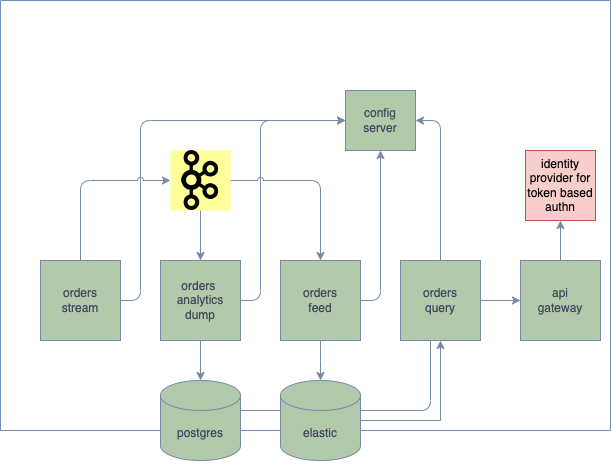

The diagram above was exported from draw.io. Its source (the exported page's mxGraphModel, read from the mxfile embedded in the PNG):
<mxGraphModel dx="1120" dy="739" grid="1" gridSize="10" guides="1" tooltips="1" connect="1" arrows="1" fold="1" page="1" pageScale="1" pageWidth="850" pageHeight="1100" math="0" shadow="0">
  <root>
    <mxCell id="0" />
    <mxCell id="1" parent="0" />
    <mxCell id="R1HbzYRW8paZlCn8kY2l-27" value="" style="endArrow=classic;html=1;rounded=1;exitX=0.5;exitY=1;exitDx=0;exitDy=0;exitPerimeter=0;jumpStyle=arc;labelBackgroundColor=none;strokeColor=#788AA3;fontColor=default;" parent="1" source="R1HbzYRW8paZlCn8kY2l-14" edge="1">
      <mxGeometry width="50" height="50" relative="1" as="geometry">
        <mxPoint x="380" y="470" as="sourcePoint" />
        <mxPoint x="480" y="320" as="targetPoint" />
        <Array as="points">
          <mxPoint x="250" y="420" />
          <mxPoint x="400" y="420" />
          <mxPoint x="480" y="420" />
          <mxPoint x="480" y="390" />
          <mxPoint x="480" y="360" />
          <mxPoint x="480" y="330" />
        </Array>
      </mxGeometry>
    </mxCell>
    <mxCell id="R1HbzYRW8paZlCn8kY2l-38" value="" style="swimlane;startSize=0;strokeColor=#6c8ebf;fillColor=#dae8fc;fillStyle=hatch;glass=0;" parent="1" vertex="1">
      <mxGeometry x="50" y="10" width="610" height="430" as="geometry" />
    </mxCell>
    <mxCell id="R1HbzYRW8paZlCn8kY2l-40" value="identity provider for token based authn" style="whiteSpace=wrap;html=1;aspect=fixed;strokeColor=#b85450;fillColor=#f8cecc;" parent="R1HbzYRW8paZlCn8kY2l-38" vertex="1">
      <mxGeometry x="525" y="150" width="70" height="70" as="geometry" />
    </mxCell>
    <mxCell id="R1HbzYRW8paZlCn8kY2l-34" value="orders&amp;nbsp;&lt;br&gt;analytics&lt;br&gt;dump" style="rounded=0;whiteSpace=wrap;html=1;fillColor=#B2C9AB;strokeColor=#788AA3;labelBackgroundColor=none;fontColor=#46495D;" parent="R1HbzYRW8paZlCn8kY2l-38" vertex="1">
      <mxGeometry x="160" y="260" width="80" height="80" as="geometry" />
    </mxCell>
    <mxCell id="R1HbzYRW8paZlCn8kY2l-2" value="orders&lt;br&gt;feed" style="whiteSpace=wrap;html=1;aspect=fixed;fillColor=#B2C9AB;strokeColor=#788AA3;labelBackgroundColor=none;fontColor=#46495D;" parent="R1HbzYRW8paZlCn8kY2l-38" vertex="1">
      <mxGeometry x="280" y="260" width="80" height="80" as="geometry" />
    </mxCell>
    <mxCell id="R1HbzYRW8paZlCn8kY2l-16" value="orders&lt;br&gt;query" style="whiteSpace=wrap;html=1;fillColor=#B2C9AB;strokeColor=#788AA3;labelBackgroundColor=none;fontColor=#46495D;" parent="R1HbzYRW8paZlCn8kY2l-38" vertex="1">
      <mxGeometry x="400" y="260" width="80" height="80" as="geometry" />
    </mxCell>
    <mxCell id="R1HbzYRW8paZlCn8kY2l-1" value="orders&lt;br&gt;stream" style="whiteSpace=wrap;html=1;aspect=fixed;fillColor=#B2C9AB;strokeColor=#788AA3;labelBackgroundColor=none;fontColor=#46495D;" parent="R1HbzYRW8paZlCn8kY2l-38" vertex="1">
      <mxGeometry x="40" y="260" width="80" height="80" as="geometry" />
    </mxCell>
    <mxCell id="R1HbzYRW8paZlCn8kY2l-14" value="postgres" style="shape=cylinder3;whiteSpace=wrap;html=1;boundedLbl=1;backgroundOutline=1;size=15;fillColor=#B2C9AB;strokeColor=#788AA3;labelBackgroundColor=none;fontColor=#46495D;" parent="R1HbzYRW8paZlCn8kY2l-38" vertex="1">
      <mxGeometry x="160" y="380" width="80" height="80" as="geometry" />
    </mxCell>
    <mxCell id="R1HbzYRW8paZlCn8kY2l-15" value="" style="endArrow=classic;html=1;rounded=1;exitX=0.5;exitY=1;exitDx=0;exitDy=0;labelBackgroundColor=none;strokeColor=#788AA3;fontColor=default;" parent="R1HbzYRW8paZlCn8kY2l-38" source="R1HbzYRW8paZlCn8kY2l-34" target="R1HbzYRW8paZlCn8kY2l-14" edge="1">
      <mxGeometry width="50" height="50" relative="1" as="geometry">
        <mxPoint x="260" y="460" as="sourcePoint" />
        <mxPoint x="430" y="260" as="targetPoint" />
      </mxGeometry>
    </mxCell>
    <mxCell id="R1HbzYRW8paZlCn8kY2l-3" value="elastic" style="shape=cylinder3;whiteSpace=wrap;html=1;boundedLbl=1;backgroundOutline=1;size=15;fillColor=#B2C9AB;strokeColor=#788AA3;labelBackgroundColor=none;fontColor=#46495D;" parent="R1HbzYRW8paZlCn8kY2l-38" vertex="1">
      <mxGeometry x="280" y="380" width="80" height="80" as="geometry" />
    </mxCell>
    <mxCell id="R1HbzYRW8paZlCn8kY2l-11" value="" style="endArrow=classic;html=1;rounded=1;entryX=0.5;entryY=0;entryDx=0;entryDy=0;entryPerimeter=0;exitX=0.5;exitY=1;exitDx=0;exitDy=0;labelBackgroundColor=none;strokeColor=#788AA3;fontColor=default;" parent="R1HbzYRW8paZlCn8kY2l-38" source="R1HbzYRW8paZlCn8kY2l-2" target="R1HbzYRW8paZlCn8kY2l-3" edge="1">
      <mxGeometry width="50" height="50" relative="1" as="geometry">
        <mxPoint x="360" y="310" as="sourcePoint" />
        <mxPoint x="410" y="260" as="targetPoint" />
        <Array as="points">
          <mxPoint x="320" y="350" />
        </Array>
      </mxGeometry>
    </mxCell>
    <mxCell id="R1HbzYRW8paZlCn8kY2l-24" value="" style="endArrow=classic;html=1;rounded=0;exitX=1;exitY=0.5;exitDx=0;exitDy=0;exitPerimeter=0;entryX=0.5;entryY=1;entryDx=0;entryDy=0;labelBackgroundColor=none;strokeColor=#788AA3;fontColor=default;" parent="R1HbzYRW8paZlCn8kY2l-38" source="R1HbzYRW8paZlCn8kY2l-3" target="R1HbzYRW8paZlCn8kY2l-16" edge="1">
      <mxGeometry width="50" height="50" relative="1" as="geometry">
        <mxPoint x="430" y="540" as="sourcePoint" />
        <mxPoint x="480" y="490" as="targetPoint" />
        <Array as="points">
          <mxPoint x="440" y="420" />
        </Array>
      </mxGeometry>
    </mxCell>
    <mxCell id="R1HbzYRW8paZlCn8kY2l-19" value="api &lt;br&gt;gateway" style="whiteSpace=wrap;html=1;aspect=fixed;fillColor=#B2C9AB;strokeColor=#788AA3;labelBackgroundColor=none;fontColor=#46495D;" parent="R1HbzYRW8paZlCn8kY2l-38" vertex="1">
      <mxGeometry x="520" y="260" width="80" height="80" as="geometry" />
    </mxCell>
    <mxCell id="R1HbzYRW8paZlCn8kY2l-37" value="" style="endArrow=classic;html=1;rounded=0;strokeColor=#788AA3;fontColor=#46495D;fillColor=#B2C9AB;exitX=1;exitY=0.5;exitDx=0;exitDy=0;entryX=0;entryY=0.5;entryDx=0;entryDy=0;" parent="R1HbzYRW8paZlCn8kY2l-38" source="R1HbzYRW8paZlCn8kY2l-16" target="R1HbzYRW8paZlCn8kY2l-19" edge="1">
      <mxGeometry width="50" height="50" relative="1" as="geometry">
        <mxPoint x="490" y="350" as="sourcePoint" />
        <mxPoint x="540" y="300" as="targetPoint" />
      </mxGeometry>
    </mxCell>
    <mxCell id="R1HbzYRW8paZlCn8kY2l-41" value="" style="endArrow=classic;html=1;rounded=1;strokeColor=#788AA3;fontColor=#46495D;fillColor=#B2C9AB;exitX=0.5;exitY=0;exitDx=0;exitDy=0;entryX=0.5;entryY=1;entryDx=0;entryDy=0;" parent="R1HbzYRW8paZlCn8kY2l-38" source="R1HbzYRW8paZlCn8kY2l-19" target="R1HbzYRW8paZlCn8kY2l-40" edge="1">
      <mxGeometry width="50" height="50" relative="1" as="geometry">
        <mxPoint x="490" y="330" as="sourcePoint" />
        <mxPoint x="540" y="280" as="targetPoint" />
      </mxGeometry>
    </mxCell>
    <mxCell id="R1HbzYRW8paZlCn8kY2l-33" value="config&lt;br&gt;server" style="rounded=0;whiteSpace=wrap;html=1;fillColor=#B2C9AB;strokeColor=#788AA3;labelBackgroundColor=none;fontColor=#46495D;" parent="R1HbzYRW8paZlCn8kY2l-38" vertex="1">
      <mxGeometry x="345" y="90" width="70" height="60" as="geometry" />
    </mxCell>
    <mxCell id="R1HbzYRW8paZlCn8kY2l-29" value="" style="endArrow=classic;html=1;rounded=1;entryX=0;entryY=0.5;entryDx=0;entryDy=0;jumpStyle=arc;labelBackgroundColor=none;strokeColor=#788AA3;fontColor=default;exitX=1;exitY=0.5;exitDx=0;exitDy=0;" parent="R1HbzYRW8paZlCn8kY2l-38" source="R1HbzYRW8paZlCn8kY2l-1" target="R1HbzYRW8paZlCn8kY2l-33" edge="1">
      <mxGeometry width="50" height="50" relative="1" as="geometry">
        <mxPoint x="100" y="420" as="sourcePoint" />
        <mxPoint x="150" y="370" as="targetPoint" />
        <Array as="points">
          <mxPoint x="140" y="300" />
          <mxPoint x="140" y="120" />
        </Array>
      </mxGeometry>
    </mxCell>
    <mxCell id="R1HbzYRW8paZlCn8kY2l-30" value="" style="endArrow=classic;html=1;rounded=1;exitX=1;exitY=0.5;exitDx=0;exitDy=0;entryX=0;entryY=0.5;entryDx=0;entryDy=0;jumpStyle=arc;labelBackgroundColor=none;strokeColor=#788AA3;fontColor=default;" parent="R1HbzYRW8paZlCn8kY2l-38" source="R1HbzYRW8paZlCn8kY2l-34" target="R1HbzYRW8paZlCn8kY2l-33" edge="1">
      <mxGeometry width="50" height="50" relative="1" as="geometry">
        <mxPoint x="300" y="420" as="sourcePoint" />
        <mxPoint x="340" y="390" as="targetPoint" />
        <Array as="points">
          <mxPoint x="260" y="300" />
          <mxPoint x="260" y="160" />
          <mxPoint x="260" y="120" />
        </Array>
      </mxGeometry>
    </mxCell>
    <mxCell id="R1HbzYRW8paZlCn8kY2l-36" value="" style="endArrow=classic;html=1;rounded=1;strokeColor=#788AA3;fontColor=#46495D;fillColor=#B2C9AB;exitX=0.5;exitY=0;exitDx=0;exitDy=0;entryX=1;entryY=0.5;entryDx=0;entryDy=0;" parent="R1HbzYRW8paZlCn8kY2l-38" source="R1HbzYRW8paZlCn8kY2l-16" edge="1" target="R1HbzYRW8paZlCn8kY2l-33">
      <mxGeometry width="50" height="50" relative="1" as="geometry">
        <mxPoint x="520" y="60" as="sourcePoint" />
        <mxPoint x="440" y="60" as="targetPoint" />
        <Array as="points">
          <mxPoint x="440" y="120" />
        </Array>
      </mxGeometry>
    </mxCell>
    <mxCell id="R1HbzYRW8paZlCn8kY2l-6" value="" style="shape=image;verticalLabelPosition=bottom;labelBackgroundColor=none;verticalAlign=top;aspect=fixed;imageAspect=0;image=data:image/png,(base64 omitted: 25220 chars);fillColor=#B2C9AB;strokeColor=#788AA3;fontColor=#46495D;imageBackground=#FFFF99;" parent="R1HbzYRW8paZlCn8kY2l-38" vertex="1">
      <mxGeometry x="170" y="150" width="60" height="60" as="geometry" />
    </mxCell>
    <mxCell id="R1HbzYRW8paZlCn8kY2l-13" value="" style="edgeStyle=orthogonalEdgeStyle;rounded=1;orthogonalLoop=1;jettySize=auto;html=1;labelBackgroundColor=none;strokeColor=#788AA3;fontColor=default;entryX=0.5;entryY=0;entryDx=0;entryDy=0;" parent="R1HbzYRW8paZlCn8kY2l-38" source="R1HbzYRW8paZlCn8kY2l-6" target="R1HbzYRW8paZlCn8kY2l-34" edge="1">
      <mxGeometry relative="1" as="geometry">
        <mxPoint x="240" y="380" as="targetPoint" />
      </mxGeometry>
    </mxCell>
    <mxCell id="R1HbzYRW8paZlCn8kY2l-21" value="" style="endArrow=classic;html=1;rounded=1;exitX=0.5;exitY=0;exitDx=0;exitDy=0;labelBackgroundColor=none;strokeColor=#788AA3;fontColor=default;jumpStyle=arc;" parent="R1HbzYRW8paZlCn8kY2l-38" source="R1HbzYRW8paZlCn8kY2l-1" target="R1HbzYRW8paZlCn8kY2l-6" edge="1">
      <mxGeometry width="50" height="50" relative="1" as="geometry">
        <mxPoint x="200" y="510" as="sourcePoint" />
        <mxPoint x="40" y="180" as="targetPoint" />
        <Array as="points">
          <mxPoint x="80" y="180" />
        </Array>
      </mxGeometry>
    </mxCell>
    <mxCell id="R1HbzYRW8paZlCn8kY2l-22" value="" style="endArrow=classic;html=1;rounded=1;exitX=1;exitY=0.5;exitDx=0;exitDy=0;entryX=0.5;entryY=0;entryDx=0;entryDy=0;jumpStyle=arc;labelBackgroundColor=none;strokeColor=#788AA3;fontColor=default;" parent="R1HbzYRW8paZlCn8kY2l-38" source="R1HbzYRW8paZlCn8kY2l-6" target="R1HbzYRW8paZlCn8kY2l-2" edge="1">
      <mxGeometry width="50" height="50" relative="1" as="geometry">
        <mxPoint x="200" y="510" as="sourcePoint" />
        <mxPoint x="250" y="460" as="targetPoint" />
        <Array as="points">
          <mxPoint x="320" y="180" />
        </Array>
      </mxGeometry>
    </mxCell>
    <mxCell id="FLo4R2kJQPa0NwTc2Cip-2" value="" style="endArrow=classic;html=1;rounded=1;entryX=0.5;entryY=1;entryDx=0;entryDy=0;exitX=1;exitY=0.5;exitDx=0;exitDy=0;jumpStyle=arc;strokeColor=#788AA3;" edge="1" parent="R1HbzYRW8paZlCn8kY2l-38" source="R1HbzYRW8paZlCn8kY2l-2" target="R1HbzYRW8paZlCn8kY2l-33">
      <mxGeometry width="50" height="50" relative="1" as="geometry">
        <mxPoint x="380" y="300" as="sourcePoint" />
        <mxPoint x="420" y="340" as="targetPoint" />
        <Array as="points">
          <mxPoint x="380" y="300" />
          <mxPoint x="380" y="230" />
        </Array>
      </mxGeometry>
    </mxCell>
  </root>
</mxGraphModel>